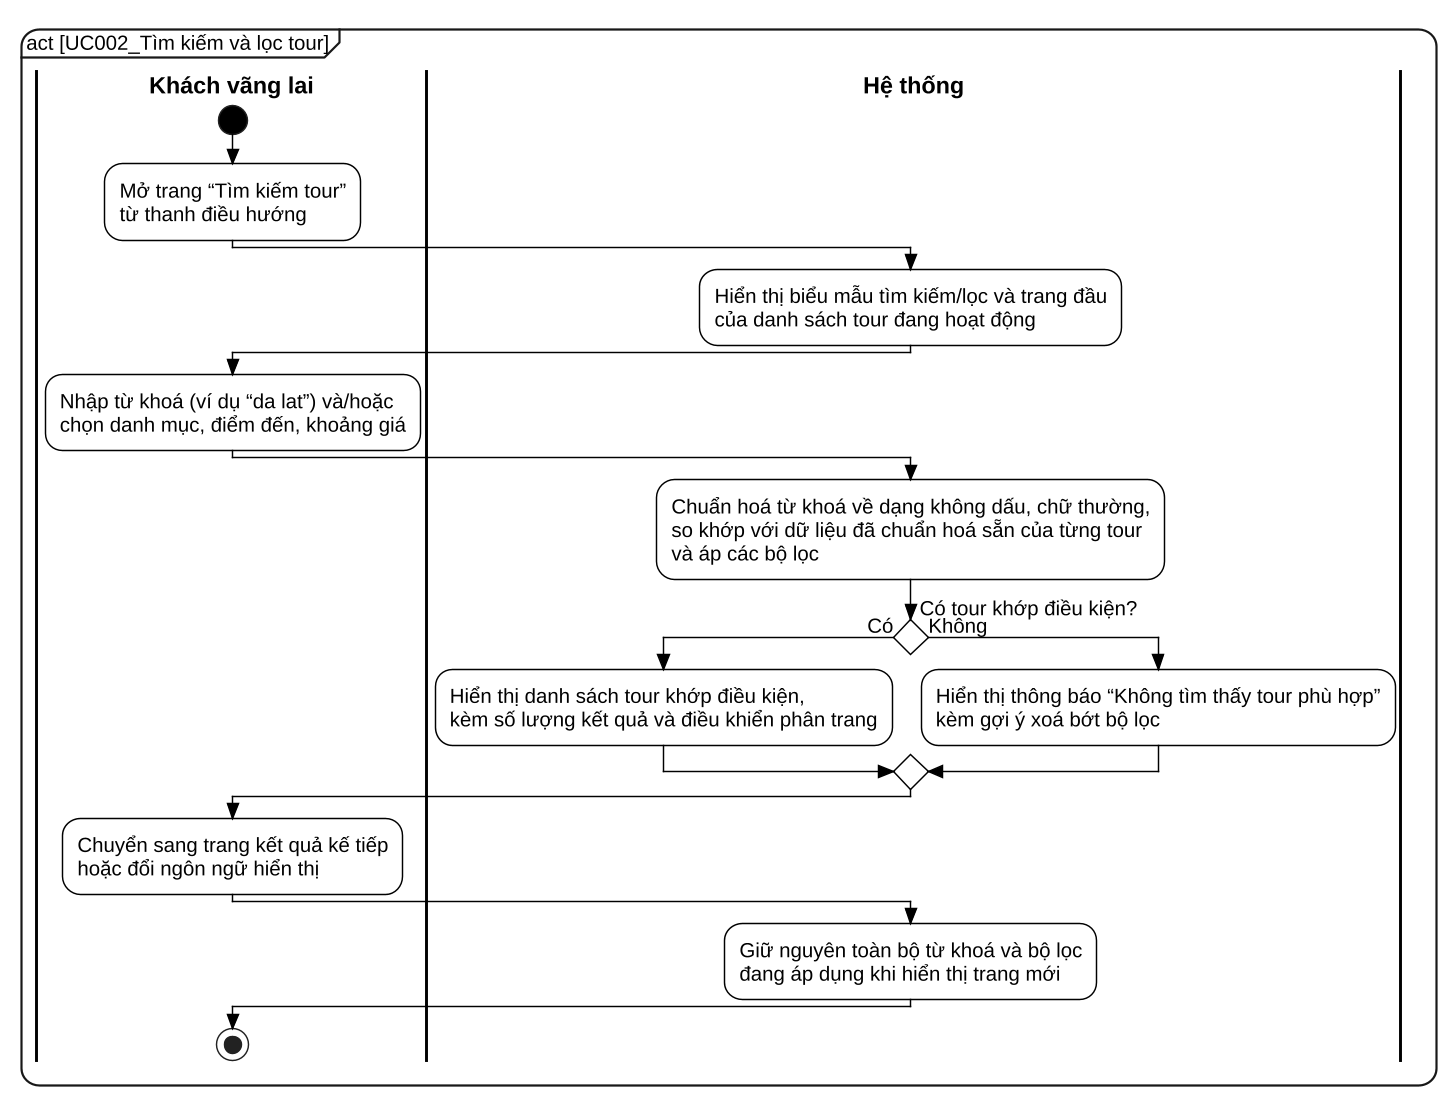

The diagram above was rendered by PlantUML. Its source (embedded in the PNG):
@startuml UC002_activity
skinparam dpi 140
skinparam defaultFontName "Liberation Sans"
skinparam defaultFontSize 14
skinparam backgroundColor white
skinparam shadowing false
skinparam RoundCorner 24
skinparam ArrowColor black
skinparam ArrowThickness 1.1
skinparam ConditionStyle diamond
skinparam ConditionEndStyle diamond
skinparam style strictuml
skinparam activity {
  BackgroundColor white
  BorderColor black
  BorderThickness 1
  DiamondBackgroundColor white
  DiamondBorderColor black
  StartColor black
  EndColor black
}
skinparam swimlane {
  BorderColor black
  BorderThickness 2
  TitleFontStyle bold
  TitleFontSize 16
}
skinparam wrapWidth 600
mainframe act [UC002_Tìm kiếm và lọc tour]
|Khách vãng lai|
start
:Mở trang “Tìm kiếm tour”\ntừ thanh điều hướng;
|Hệ thống|
:Hiển thị biểu mẫu tìm kiếm/lọc và trang đầu\ncủa danh sách tour đang hoạt động;
|Khách vãng lai|
:Nhập từ khoá (ví dụ “da lat”) và/hoặc\nchọn danh mục, điểm đến, khoảng giá;
|Hệ thống|
:Chuẩn hoá từ khoá về dạng không dấu, chữ thường,\nso khớp với dữ liệu đã chuẩn hoá sẵn của từng tour\nvà áp các bộ lọc;
if (Có tour khớp điều kiện?) then (Có)
  :Hiển thị danh sách tour khớp điều kiện,\nkèm số lượng kết quả và điều khiển phân trang;
else (Không)
  :Hiển thị thông báo “Không tìm thấy tour phù hợp”\nkèm gợi ý xoá bớt bộ lọc;
endif
|Khách vãng lai|
:Chuyển sang trang kết quả kế tiếp\nhoặc đổi ngôn ngữ hiển thị;
|Hệ thống|
:Giữ nguyên toàn bộ từ khoá và bộ lọc\nđang áp dụng khi hiển thị trang mới;
|Khách vãng lai|
stop
@enduml